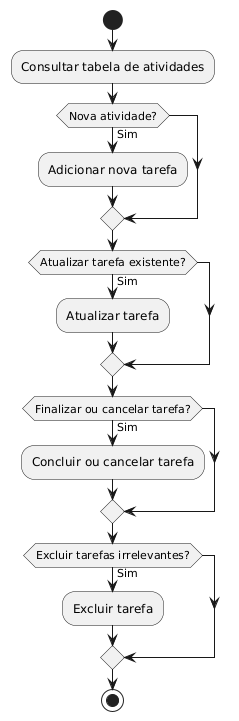

The diagram above was rendered by PlantUML. Its source (embedded in the PNG):
@startuml
start
:Consultar tabela de atividades;

if (Nova atividade?) then (Sim)
    :Adicionar nova tarefa;
endif

if (Atualizar tarefa existente?) then (Sim)
    :Atualizar tarefa;
endif

if (Finalizar ou cancelar tarefa?) then (Sim)
    :Concluir ou cancelar tarefa;
endif

if (Excluir tarefas irrelevantes?) then (Sim)
    :Excluir tarefa;
endif

stop
@enduml